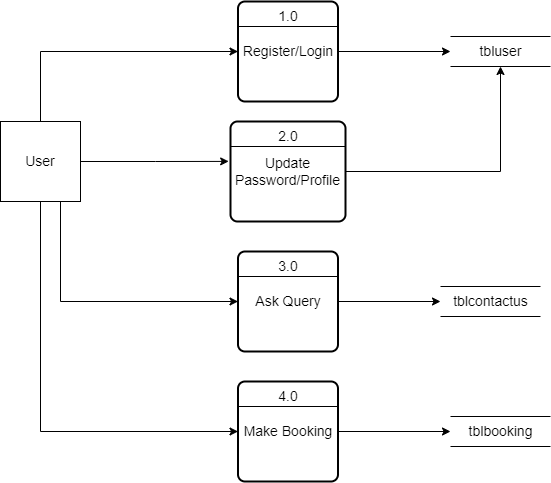

The diagram above was exported from draw.io. Its source (the exported page's mxGraphModel, read from the mxfile embedded in the PNG):
<mxGraphModel dx="1723" dy="717" grid="1" gridSize="10" guides="1" tooltips="1" connect="1" arrows="1" fold="1" page="1" pageScale="1" pageWidth="850" pageHeight="1100" math="0" shadow="0">
  <root>
    <mxCell id="0" />
    <mxCell id="1" parent="0" />
    <mxCell id="7rck27Bkqwa8hK3uk59k-17" style="edgeStyle=orthogonalEdgeStyle;rounded=0;orthogonalLoop=1;jettySize=auto;html=1;exitX=0.5;exitY=0;exitDx=0;exitDy=0;entryX=0;entryY=0.5;entryDx=0;entryDy=0;fontSize=14;" edge="1" parent="1" source="7rck27Bkqwa8hK3uk59k-1" target="7rck27Bkqwa8hK3uk59k-3">
      <mxGeometry relative="1" as="geometry" />
    </mxCell>
    <mxCell id="7rck27Bkqwa8hK3uk59k-18" style="edgeStyle=orthogonalEdgeStyle;rounded=0;orthogonalLoop=1;jettySize=auto;html=1;exitX=1;exitY=0.5;exitDx=0;exitDy=0;entryX=-0.016;entryY=0.399;entryDx=0;entryDy=0;entryPerimeter=0;fontSize=14;" edge="1" parent="1" source="7rck27Bkqwa8hK3uk59k-1" target="7rck27Bkqwa8hK3uk59k-9">
      <mxGeometry relative="1" as="geometry" />
    </mxCell>
    <mxCell id="7rck27Bkqwa8hK3uk59k-19" style="edgeStyle=orthogonalEdgeStyle;rounded=0;orthogonalLoop=1;jettySize=auto;html=1;exitX=0.5;exitY=1;exitDx=0;exitDy=0;entryX=0;entryY=0.5;entryDx=0;entryDy=0;fontSize=14;" edge="1" parent="1" source="7rck27Bkqwa8hK3uk59k-1" target="7rck27Bkqwa8hK3uk59k-7">
      <mxGeometry relative="1" as="geometry" />
    </mxCell>
    <mxCell id="7rck27Bkqwa8hK3uk59k-20" style="edgeStyle=orthogonalEdgeStyle;rounded=0;orthogonalLoop=1;jettySize=auto;html=1;exitX=0.75;exitY=1;exitDx=0;exitDy=0;entryX=0;entryY=0.5;entryDx=0;entryDy=0;fontSize=14;" edge="1" parent="1" source="7rck27Bkqwa8hK3uk59k-1" target="7rck27Bkqwa8hK3uk59k-8">
      <mxGeometry relative="1" as="geometry" />
    </mxCell>
    <mxCell id="7rck27Bkqwa8hK3uk59k-1" value="&lt;font style=&quot;font-size: 14px;&quot;&gt;User&lt;/font&gt;" style="whiteSpace=wrap;html=1;aspect=fixed;" vertex="1" parent="1">
      <mxGeometry x="90" y="340" width="80" height="80" as="geometry" />
    </mxCell>
    <mxCell id="7rck27Bkqwa8hK3uk59k-24" style="edgeStyle=orthogonalEdgeStyle;rounded=0;orthogonalLoop=1;jettySize=auto;html=1;exitX=1;exitY=0.5;exitDx=0;exitDy=0;entryX=0;entryY=0.5;entryDx=0;entryDy=0;fontSize=14;" edge="1" parent="1" source="7rck27Bkqwa8hK3uk59k-3" target="7rck27Bkqwa8hK3uk59k-21">
      <mxGeometry relative="1" as="geometry" />
    </mxCell>
    <mxCell id="7rck27Bkqwa8hK3uk59k-3" value="Register/Login" style="rounded=1;whiteSpace=wrap;html=1;absoluteArcSize=1;arcSize=14;strokeWidth=2;fontSize=14;" vertex="1" parent="1">
      <mxGeometry x="327.5" y="220" width="100" height="100" as="geometry" />
    </mxCell>
    <mxCell id="7rck27Bkqwa8hK3uk59k-4" value="" style="endArrow=none;html=1;rounded=0;fontSize=14;exitX=0;exitY=0.25;exitDx=0;exitDy=0;entryX=1;entryY=0.25;entryDx=0;entryDy=0;" edge="1" parent="1" source="7rck27Bkqwa8hK3uk59k-3" target="7rck27Bkqwa8hK3uk59k-3">
      <mxGeometry width="50" height="50" relative="1" as="geometry">
        <mxPoint x="570" y="300" as="sourcePoint" />
        <mxPoint x="620" y="250" as="targetPoint" />
      </mxGeometry>
    </mxCell>
    <mxCell id="7rck27Bkqwa8hK3uk59k-6" value="1.0" style="text;html=1;strokeColor=none;fillColor=none;align=center;verticalAlign=middle;whiteSpace=wrap;rounded=0;fontSize=14;" vertex="1" parent="1">
      <mxGeometry x="347.5" y="220" width="60" height="30" as="geometry" />
    </mxCell>
    <mxCell id="7rck27Bkqwa8hK3uk59k-27" style="edgeStyle=orthogonalEdgeStyle;rounded=0;orthogonalLoop=1;jettySize=auto;html=1;exitX=1;exitY=0.5;exitDx=0;exitDy=0;entryX=0;entryY=0.5;entryDx=0;entryDy=0;fontSize=14;" edge="1" parent="1" source="7rck27Bkqwa8hK3uk59k-7" target="7rck27Bkqwa8hK3uk59k-23">
      <mxGeometry relative="1" as="geometry" />
    </mxCell>
    <mxCell id="7rck27Bkqwa8hK3uk59k-7" value="Make Booking" style="rounded=1;whiteSpace=wrap;html=1;absoluteArcSize=1;arcSize=14;strokeWidth=2;fontSize=14;" vertex="1" parent="1">
      <mxGeometry x="327.5" y="600" width="100" height="100" as="geometry" />
    </mxCell>
    <mxCell id="7rck27Bkqwa8hK3uk59k-26" style="edgeStyle=orthogonalEdgeStyle;rounded=0;orthogonalLoop=1;jettySize=auto;html=1;exitX=1;exitY=0.5;exitDx=0;exitDy=0;entryX=0;entryY=0.5;entryDx=0;entryDy=0;fontSize=14;" edge="1" parent="1" source="7rck27Bkqwa8hK3uk59k-8" target="7rck27Bkqwa8hK3uk59k-22">
      <mxGeometry relative="1" as="geometry" />
    </mxCell>
    <mxCell id="7rck27Bkqwa8hK3uk59k-8" value="Ask Query" style="rounded=1;whiteSpace=wrap;html=1;absoluteArcSize=1;arcSize=14;strokeWidth=2;fontSize=14;" vertex="1" parent="1">
      <mxGeometry x="327.5" y="470" width="100" height="100" as="geometry" />
    </mxCell>
    <mxCell id="7rck27Bkqwa8hK3uk59k-25" style="edgeStyle=orthogonalEdgeStyle;rounded=0;orthogonalLoop=1;jettySize=auto;html=1;exitX=1;exitY=0.5;exitDx=0;exitDy=0;fontSize=14;" edge="1" parent="1" source="7rck27Bkqwa8hK3uk59k-9" target="7rck27Bkqwa8hK3uk59k-21">
      <mxGeometry relative="1" as="geometry" />
    </mxCell>
    <mxCell id="7rck27Bkqwa8hK3uk59k-9" value="Update Password/Profile" style="rounded=1;whiteSpace=wrap;html=1;absoluteArcSize=1;arcSize=14;strokeWidth=2;fontSize=14;" vertex="1" parent="1">
      <mxGeometry x="320" y="340" width="115" height="100" as="geometry" />
    </mxCell>
    <mxCell id="7rck27Bkqwa8hK3uk59k-10" value="" style="endArrow=none;html=1;rounded=0;fontSize=14;exitX=0;exitY=0.25;exitDx=0;exitDy=0;entryX=1;entryY=0.25;entryDx=0;entryDy=0;" edge="1" parent="1" source="7rck27Bkqwa8hK3uk59k-7" target="7rck27Bkqwa8hK3uk59k-7">
      <mxGeometry width="50" height="50" relative="1" as="geometry">
        <mxPoint x="570" y="500" as="sourcePoint" />
        <mxPoint x="620" y="450" as="targetPoint" />
      </mxGeometry>
    </mxCell>
    <mxCell id="7rck27Bkqwa8hK3uk59k-11" value="" style="endArrow=none;html=1;rounded=0;fontSize=14;entryX=1;entryY=0.25;entryDx=0;entryDy=0;exitX=0;exitY=0.25;exitDx=0;exitDy=0;" edge="1" parent="1" source="7rck27Bkqwa8hK3uk59k-8" target="7rck27Bkqwa8hK3uk59k-8">
      <mxGeometry width="50" height="50" relative="1" as="geometry">
        <mxPoint x="330" y="500" as="sourcePoint" />
        <mxPoint x="440" y="500" as="targetPoint" />
      </mxGeometry>
    </mxCell>
    <mxCell id="7rck27Bkqwa8hK3uk59k-12" value="" style="endArrow=none;html=1;rounded=0;fontSize=14;entryX=1;entryY=0.25;entryDx=0;entryDy=0;exitX=0;exitY=0.25;exitDx=0;exitDy=0;" edge="1" parent="1" source="7rck27Bkqwa8hK3uk59k-9" target="7rck27Bkqwa8hK3uk59k-9">
      <mxGeometry width="50" height="50" relative="1" as="geometry">
        <mxPoint x="335" y="515" as="sourcePoint" />
        <mxPoint x="435" y="515" as="targetPoint" />
      </mxGeometry>
    </mxCell>
    <mxCell id="7rck27Bkqwa8hK3uk59k-13" value="2.0" style="text;html=1;strokeColor=none;fillColor=none;align=center;verticalAlign=middle;whiteSpace=wrap;rounded=0;fontSize=14;" vertex="1" parent="1">
      <mxGeometry x="347.5" y="340" width="60" height="30" as="geometry" />
    </mxCell>
    <mxCell id="7rck27Bkqwa8hK3uk59k-14" value="3.0" style="text;html=1;strokeColor=none;fillColor=none;align=center;verticalAlign=middle;whiteSpace=wrap;rounded=0;fontSize=14;" vertex="1" parent="1">
      <mxGeometry x="347.5" y="470" width="60" height="30" as="geometry" />
    </mxCell>
    <mxCell id="7rck27Bkqwa8hK3uk59k-15" value="4.0" style="text;html=1;strokeColor=none;fillColor=none;align=center;verticalAlign=middle;whiteSpace=wrap;rounded=0;fontSize=14;" vertex="1" parent="1">
      <mxGeometry x="347.5" y="600" width="60" height="30" as="geometry" />
    </mxCell>
    <mxCell id="7rck27Bkqwa8hK3uk59k-21" value="tbluser" style="html=1;dashed=0;whitespace=wrap;shape=partialRectangle;right=0;left=0;fontSize=14;" vertex="1" parent="1">
      <mxGeometry x="540" y="255" width="100" height="30" as="geometry" />
    </mxCell>
    <mxCell id="7rck27Bkqwa8hK3uk59k-22" value="tblcontactus" style="html=1;dashed=0;whitespace=wrap;shape=partialRectangle;right=0;left=0;fontSize=14;" vertex="1" parent="1">
      <mxGeometry x="530" y="505" width="100" height="30" as="geometry" />
    </mxCell>
    <mxCell id="7rck27Bkqwa8hK3uk59k-23" value="tblbooking" style="html=1;dashed=0;whitespace=wrap;shape=partialRectangle;right=0;left=0;fontSize=14;" vertex="1" parent="1">
      <mxGeometry x="540" y="635" width="100" height="30" as="geometry" />
    </mxCell>
  </root>
</mxGraphModel>